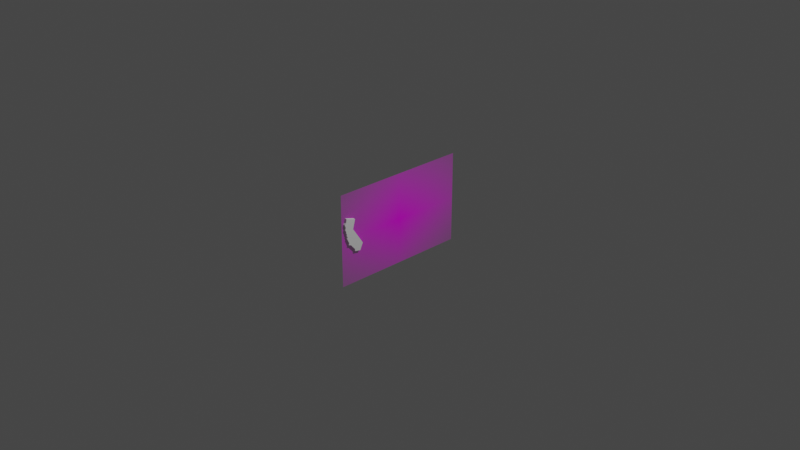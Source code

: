 # Source: california_button.blend  (saved by Blender 2.93.21; exported with 4.5.12 LTS)
import bpy
from mathutils import Matrix  # noqa: F401  (used for matrix-valued properties, if any)

bpy.ops.wm.read_factory_settings(use_empty=True)
scene = bpy.context.scene
scene.name = 'Scene'

# ---- collections
col_collection = bpy.data.collections.new('Collection'); scene.collection.children.link(col_collection)

# ---- images (referenced by path relative to the original .blend; pixels are not part of the script)
import os
ASSET_DIR = os.environ.get("B2B_ASSET_DIR", "")  # directory of the original .blend (textures are referenced by path, not embedded)
HERE = os.path.dirname(os.path.abspath(__file__))  # packed textures are extracted next to this script under _unpacked/

def load_image(name, relpath, width, height, colorspace="sRGB"):
    """Load a texture the original file referenced (path relative to the .blend, or extracted next to this script)."""
    p = next((c for c in (os.path.join(HERE, relpath), os.path.join(ASSET_DIR, relpath)) if relpath and os.path.exists(c)), "")
    if p:
        img = bpy.data.images.load(p, check_existing=True)
        img.name = name
    else:  # same state as the original file: an image datablock whose file is absent (Cycles renders it pink)
        img = bpy.data.images.new(name, width, height)
        img.source = "FILE"
        img.filepath = "//" + (relpath or name)
    img.colorspace_settings.name = colorspace
    return img
img_us_map_jpg = load_image('us map.jpg', 'us map.jpg', 1024, 1024, 'sRGB')

# ---- materials (node trees are filled in below, after node groups)
mat_us_map = bpy.data.materials.new('us map')
mat_us_map.surface_render_method = 'BLENDED'
mat_us_map.blend_method = 'BLEND'
mat_us_map.use_transparent_shadow = False

# ---- material node trees
mat_us_map.use_nodes = True; mat_us_map.node_tree.nodes.clear()
_N = mat_us_map.node_tree.nodes; _L = mat_us_map.node_tree.links
n0 = _N.new('ShaderNodeOutputMaterial'); n0.name = 'Material Output'; n0.location = (300, 300)
n1 = _N.new('ShaderNodeTexImage'); n1.name = 'Image Texture'; n1.location = (-200, 300)
n1.image = img_us_map_jpg
n1.extension = 'CLIP'
n2 = _N.new('ShaderNodeBsdfPrincipled'); n2.name = 'Principled BSDF'; n2.location = (0, 300)
n2.distribution = 'GGX'
n2.subsurface_method = 'BURLEY'
n2.inputs[3].default_value = 1.45
n2.inputs[27].default_value = (0.0, 0.0, 0.0, 1.0)
n2.inputs[28].default_value = 1.0
_L.new(n1.outputs[0], n2.inputs[0])
_L.new(n1.outputs[1], n2.inputs[4])
_L.new(n2.outputs[0], n0.inputs[0])
n0.is_active_output = True

# ---- world
world_world = bpy.data.worlds.new('World'); scene.world = world_world
world_world.use_nodes = True; world_world.node_tree.nodes.clear()
_N = world_world.node_tree.nodes; _L = world_world.node_tree.links
n0 = _N.new('ShaderNodeOutputWorld'); n0.name = 'World Output'; n0.location = (300, 300)
n1 = _N.new('ShaderNodeBackground'); n1.name = 'Background'; n1.location = (10, 300)
n1.inputs[0].default_value = (0.05088, 0.05088, 0.05088, 1.0)
_L.new(n1.outputs[0], n0.inputs[0])
n0.is_active_output = True
world_world.color = (0.05088, 0.05088, 0.05088)
world_world.use_sun_shadow = False
world_world.sun_shadow_jitter_overblur = 0.0

# ---- cameras
cam_camera = bpy.data.cameras.new('Camera')
cam_camera.clip_end = 100.0
cam_camera.ortho_scale = 7.314

# ---- lights
light_light = bpy.data.lights.new('Light', 'POINT')
light_light.transmission_factor = 0.0
light_light.energy = 1000.0
light_light.shadow_soft_size = 0.1
light_light.shadow_maximum_resolution = 0.006
light_light.use_absolute_resolution = True

# ---- meshes
me_us_map = bpy.data.meshes.new('us map')
me_us_map.from_pydata([(-0.7636, -0.5, 0.0), (0.7636, -0.5, 0.0), (-0.7636, 0.5, 0.0), (0.7636, 0.5, 0.0), (-0.7636, -0.5, 0.0), (-0.7636, 0.5, 0.0), (-0.7636, -0.5, 0.0), (-0.7636, 0.5, 0.0), (0.765, -0.5013, 0.0002161), (0.765, 0.4987, 0.0002161)], [], [(0, 1, 3, 2), (0, 2, 5, 4), (4, 5, 7, 6), (3, 1, 8, 9)])
_uv = me_us_map.uv_layers.new(name='UVMap')
_uv.uv.foreach_set('vector', [0.0, 0.0, 1.0, 0.0, 1.0, 1.0, 0.0, 1.0, 0.0, 0.0, 0.0, 1.0, 0.0, 1.0, 0.0, 0.0, 0.0, 0.0, 0.0, 1.0, 0.0, 1.0, 0.0, 0.0, 1.0, 1.0, 1.0, 0.0, 1.0, 0.0, 1.0, 1.0])
me_us_map.materials.append(mat_us_map)
me_us_map.use_remesh_fix_poles = True
me_us_map.use_remesh_preserve_attributes = False
me_us_map.update()
me_cube_001 = bpy.data.meshes.new('Cube.001')
me_cube_001.from_pydata([], [], [])
_uv = me_cube_001.uv_layers.new(name='UVMap')
_uv.uv.foreach_set('vector', [])
me_cube_001.use_remesh_fix_poles = True
me_cube_001.use_remesh_preserve_attributes = False
me_cube_001.update()
me_plane = bpy.data.meshes.new('Plane')
me_plane.from_pydata([(-0.2451, -0.7191, 0.0), (-0.2111, -0.6115, 0.0), (-0.1086, -0.6391, 0.0), (0.07725, -0.5166, 0.0), (0.1506, -0.5506, 0.0), (0.1378, -0.618, 0.0), (0.1134, -0.6189, 0.0), (0.05444, -0.6701, 0.0), (0.04483, -0.6962, 0.0), (0.02849, -0.6901, 0.0), (-0.0314, -0.7165, 0.0), (-0.04086, -0.7083, 0.0), (-0.05433, -0.7156, 0.0), (-0.0641, -0.7214, 0.0), (-0.08003, -0.7182, 0.0), (-0.09445, -0.7273, 0.0), (-0.1071, -0.7262, 0.0), (-0.1318, -0.7387, 0.0), (-0.1548, -0.7308, 0.0), (-0.1856, -0.7414, 0.0), (-0.2078, -0.7251, 0.0), (-0.2451, -0.7191, 0.025), (-0.2111, -0.6115, 0.025), (-0.1086, -0.6391, 0.025), (0.07725, -0.5166, 0.025), (0.1506, -0.5506, 0.025), (0.1378, -0.618, 0.025), (0.1134, -0.6189, 0.025), (0.05444, -0.6701, 0.025), (0.04483, -0.6962, 0.025), (0.02849, -0.6901, 0.025), (-0.0314, -0.7165, 0.025), (-0.04086, -0.7083, 0.025), (-0.05433, -0.7156, 0.025), (-0.0641, -0.7214, 0.025), (-0.08003, -0.7182, 0.025), (-0.09445, -0.7273, 0.025), (-0.1071, -0.7262, 0.025), (-0.1318, -0.7387, 0.025), (-0.1548, -0.7308, 0.025), (-0.1856, -0.7414, 0.025), (-0.2078, -0.7251, 0.025)], [], [(0, 1, 2, 3, 4, 5, 6, 7, 8, 9, 10, 11, 12, 13, 14, 15, 16, 17, 18, 19, 20), (21, 41, 40, 39, 38, 37, 36, 35, 34, 33, 32, 31, 30, 29, 28, 27, 26, 25, 24, 23, 22), (10, 9, 30, 31), (3, 2, 23, 24), (18, 17, 38, 39), (11, 10, 31, 32), (4, 3, 24, 25), (19, 18, 39, 40), (12, 11, 32, 33), (5, 4, 25, 26), (20, 19, 40, 41), (13, 12, 33, 34), (6, 5, 26, 27), (0, 20, 41, 21), (14, 13, 34, 35), (7, 6, 27, 28), (15, 14, 35, 36), (8, 7, 28, 29), (1, 0, 21, 22), (16, 15, 36, 37), (9, 8, 29, 30), (2, 1, 22, 23), (17, 16, 37, 38)])
_uv = me_plane.uv_layers.new(name='UVMap')
_uv.uv.foreach_set('vector', [0.3774, 0.1404, 0.3944, 0.1942, 0.4457, 0.1804, 0.5386, 0.2417, 0.5753, 0.2247, 0.5689, 0.191, 0.5567, 0.1905, 0.5272, 0.1649, 0.5224, 0.1519, 0.5142, 0.155, 0.4843, 0.1417, 0.4796, 0.1459, 0.4728, 0.1422, 0.468, 0.1393, 0.46, 0.1409, 0.4528, 0.1364, 0.4465, 0.1369, 0.4341, 0.1306, 0.4226, 0.1346, 0.4072, 0.1293, 0.3961, 0.1374, 0.3774, 0.1404, 0.3961, 0.1374, 0.4072, 0.1293, 0.4226, 0.1346, 0.4341, 0.1306, 0.4465, 0.1369, 0.4528, 0.1364, 0.46, 0.1409, 0.468, 0.1393, 0.4728, 0.1422, 0.4796, 0.1459, 0.4843, 0.1417, 0.5142, 0.155, 0.5224, 0.1519, 0.5272, 0.1649, 0.5567, 0.1905, 0.5689, 0.191, 0.5753, 0.2247, 0.5386, 0.2417, 0.4457, 0.1804, 0.3944, 0.1942, 0.4843, 0.1417, 0.5142, 0.155, 0.5142, 0.155, 0.4843, 0.1417, 0.5386, 0.2417, 0.4457, 0.1804, 0.4457, 0.1804, 0.5386, 0.2417, 0.4226, 0.1346, 0.4341, 0.1306, 0.4341, 0.1306, 0.4226, 0.1346, 0.4796, 0.1459, 0.4843, 0.1417, 0.4843, 0.1417, 0.4796, 0.1459, 0.5753, 0.2247, 0.5386, 0.2417, 0.5386, 0.2417, 0.5753, 0.2247, 0.4072, 0.1293, 0.4226, 0.1346, 0.4226, 0.1346, 0.4072, 0.1293, 0.4728, 0.1422, 0.4796, 0.1459, 0.4796, 0.1459, 0.4728, 0.1422, 0.5689, 0.191, 0.5753, 0.2247, 0.5753, 0.2247, 0.5689, 0.191, 0.3961, 0.1374, 0.4072, 0.1293, 0.4072, 0.1293, 0.3961, 0.1374, 0.468, 0.1393, 0.4728, 0.1422, 0.4728, 0.1422, 0.468, 0.1393, 0.5567, 0.1905, 0.5689, 0.191, 0.5689, 0.191, 0.5567, 0.1905, 0.3774, 0.1404, 0.3961, 0.1374, 0.3961, 0.1374, 0.3774, 0.1404, 0.46, 0.1409, 0.468, 0.1393, 0.468, 0.1393, 0.46, 0.1409, 0.5272, 0.1649, 0.5567, 0.1905, 0.5567, 0.1905, 0.5272, 0.1649, 0.4528, 0.1364, 0.46, 0.1409, 0.46, 0.1409, 0.4528, 0.1364, 0.5224, 0.1519, 0.5272, 0.1649, 0.5272, 0.1649, 0.5224, 0.1519, 0.3944, 0.1942, 0.3774, 0.1404, 0.3774, 0.1404, 0.3944, 0.1942, 0.4465, 0.1369, 0.4528, 0.1364, 0.4528, 0.1364, 0.4465, 0.1369, 0.5142, 0.155, 0.5224, 0.1519, 0.5224, 0.1519, 0.5142, 0.155, 0.4457, 0.1804, 0.3944, 0.1942, 0.3944, 0.1942, 0.4457, 0.1804, 0.4341, 0.1306, 0.4465, 0.1369, 0.4465, 0.1369, 0.4341, 0.1306])
me_plane.use_remesh_fix_poles = True
me_plane.use_remesh_preserve_attributes = False
me_plane.update()

# ---- objects
ob_light = bpy.data.objects.new('Light', light_light)
ob_camera = bpy.data.objects.new('Camera', cam_camera)
ob_us_map = bpy.data.objects.new('us map', me_us_map)
ob_cube = bpy.data.objects.new('Cube', me_cube_001)
ob_plane = bpy.data.objects.new('Plane', me_plane)

# ---- transforms, parenting, visibility, modifiers, constraints
ob_light.location = (4.076, 1.005, 5.904)
ob_light.rotation_euler = (0.6503, 0.05522, 1.866)
ob_light.lock_rotations_4d = False
ob_light.empty_display_type = 'ARROWS'
ob_light.color = (0.0, 0.0, 0.0, 0.0)
ob_light.lineart.crease_threshold = 0.0
ob_camera.location = (7.359, -6.926, 4.958)
ob_camera.rotation_euler = (1.109, 0.0, 0.8149)
ob_camera.lock_rotations_4d = False
ob_camera.empty_display_type = 'ARROWS'
ob_camera.color = (0.0, 0.0, 0.0, 0.0)
ob_camera.display_type = 'WIRE'
ob_camera.lineart.crease_threshold = 0.0
ob_us_map.location = (0.0, 0.0, 0.0)
ob_us_map.rotation_euler = (1.571, 0.0, 1.571)
ob_us_map.hide_select = True
ob_cube.location = (0.0, 0.0, 0.0)
ob_plane.location = (0.0, 0.0, 0.0)
ob_plane.rotation_euler = (0.0, 1.571, 0.0)

# ---- collection membership
col_collection.objects.link(ob_light)
col_collection.objects.link(ob_camera)
col_collection.objects.link(ob_us_map)
col_collection.objects.link(ob_cube)
col_collection.objects.link(ob_plane)

# ---- scene / render settings (as saved in the file)
scene.camera = ob_camera
scene.frame_start = 1; scene.frame_end = 250; scene.frame_set(1)
scene.render.engine = 'BLENDER_EEVEE_NEXT'
scene.cycles.use_denoising = False
scene.cycles.samples = 128
scene.cycles.sampling_pattern = 'TABULATED_SOBOL'
scene.cycles.use_adaptive_sampling = False
scene.cycles.use_light_tree = False
scene.view_settings.view_transform = 'Filmic'
bpy.context.view_layer.update()
